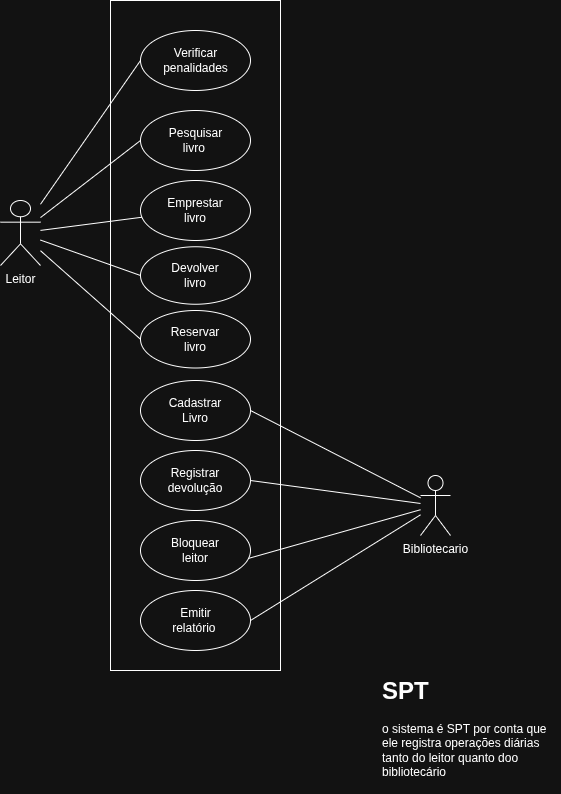

The diagram above was exported from draw.io. Its source (the exported page's mxGraphModel, read from the mxfile embedded in the PNG):
<mxGraphModel dx="693" dy="845" grid="1" gridSize="10" guides="1" tooltips="1" connect="1" arrows="1" fold="1" page="1" pageScale="1" pageWidth="827" pageHeight="1169" math="0" shadow="0">
  <root>
    <mxCell id="0" />
    <mxCell id="1" parent="0" />
    <mxCell id="X5L75PXRAbNEYv8ZGdZ3-27" parent="1" style="html=1;whiteSpace=wrap;" value="" vertex="1">
      <mxGeometry height="670" width="170" x="250" y="50" as="geometry" />
    </mxCell>
    <mxCell id="X5L75PXRAbNEYv8ZGdZ3-51" parent="1" style="ellipse;whiteSpace=wrap;html=1;" value="" vertex="1">
      <mxGeometry height="60" width="110" x="280" y="160" as="geometry" />
    </mxCell>
    <mxCell id="X5L75PXRAbNEYv8ZGdZ3-25" parent="1" style="ellipse;whiteSpace=wrap;html=1;" value="" vertex="1">
      <mxGeometry height="60" width="110" x="280" y="230" as="geometry" />
    </mxCell>
    <mxCell id="X5L75PXRAbNEYv8ZGdZ3-40" edge="1" parent="1" source="X5L75PXRAbNEYv8ZGdZ3-2" style="edgeStyle=none;curved=1;rounded=0;orthogonalLoop=1;jettySize=auto;html=1;fontSize=12;startSize=8;endSize=8;entryX=0;entryY=0.5;entryDx=0;entryDy=0;endArrow=none;endFill=0;" target="X5L75PXRAbNEYv8ZGdZ3-5" value="">
      <mxGeometry relative="1" as="geometry" />
    </mxCell>
    <mxCell id="X5L75PXRAbNEYv8ZGdZ3-41" edge="1" parent="1" source="X5L75PXRAbNEYv8ZGdZ3-2" style="edgeStyle=none;curved=1;rounded=0;orthogonalLoop=1;jettySize=auto;html=1;fontSize=12;startSize=8;endSize=8;startArrow=none;startFill=0;endArrow=none;endFill=0;" target="X5L75PXRAbNEYv8ZGdZ3-25">
      <mxGeometry relative="1" as="geometry" />
    </mxCell>
    <mxCell id="X5L75PXRAbNEYv8ZGdZ3-44" edge="1" parent="1" source="X5L75PXRAbNEYv8ZGdZ3-2" style="edgeStyle=none;curved=1;rounded=0;orthogonalLoop=1;jettySize=auto;html=1;entryX=0;entryY=0.5;entryDx=0;entryDy=0;fontSize=12;startSize=8;endSize=8;endArrow=none;endFill=0;" target="X5L75PXRAbNEYv8ZGdZ3-20">
      <mxGeometry relative="1" as="geometry" />
    </mxCell>
    <mxCell id="X5L75PXRAbNEYv8ZGdZ3-58" edge="1" parent="1" source="X5L75PXRAbNEYv8ZGdZ3-2" style="edgeStyle=none;curved=1;rounded=0;orthogonalLoop=1;jettySize=auto;html=1;entryX=0;entryY=0.5;entryDx=0;entryDy=0;fontSize=12;startSize=8;endSize=8;endArrow=none;endFill=0;" target="X5L75PXRAbNEYv8ZGdZ3-51">
      <mxGeometry relative="1" as="geometry" />
    </mxCell>
    <mxCell id="X5L75PXRAbNEYv8ZGdZ3-67" edge="1" parent="1" source="X5L75PXRAbNEYv8ZGdZ3-2" style="edgeStyle=none;curved=1;rounded=0;orthogonalLoop=1;jettySize=auto;html=1;entryX=0;entryY=0.5;entryDx=0;entryDy=0;fontSize=12;startSize=8;endSize=8;endArrow=none;endFill=0;" target="X5L75PXRAbNEYv8ZGdZ3-65">
      <mxGeometry relative="1" as="geometry" />
    </mxCell>
    <mxCell id="X5L75PXRAbNEYv8ZGdZ3-2" parent="1" style="shape=umlActor;verticalLabelPosition=bottom;verticalAlign=top;html=1;outlineConnect=0;" value="Leitor" vertex="1">
      <mxGeometry height="65" width="40" x="140" y="250" as="geometry" />
    </mxCell>
    <mxCell id="X5L75PXRAbNEYv8ZGdZ3-5" parent="1" style="ellipse;whiteSpace=wrap;html=1;" value="" vertex="1">
      <mxGeometry height="57.5" width="110" x="280" y="296.25" as="geometry" />
    </mxCell>
    <mxCell id="X5L75PXRAbNEYv8ZGdZ3-8" edge="1" parent="1" style="edgeStyle=none;curved=1;rounded=0;orthogonalLoop=1;jettySize=auto;html=1;exitX=0.5;exitY=0;exitDx=0;exitDy=0;fontSize=12;startSize=8;endSize=8;">
      <mxGeometry relative="1" as="geometry">
        <mxPoint x="235" y="590" as="sourcePoint" />
        <mxPoint x="235" y="590" as="targetPoint" />
      </mxGeometry>
    </mxCell>
    <mxCell id="X5L75PXRAbNEYv8ZGdZ3-11" parent="1" style="text;html=1;whiteSpace=wrap;strokeColor=none;fillColor=none;align=center;verticalAlign=middle;rounded=0;" value="Emprestar livro" vertex="1">
      <mxGeometry height="30" width="60" x="305" y="245" as="geometry" />
    </mxCell>
    <mxCell id="X5L75PXRAbNEYv8ZGdZ3-20" parent="1" style="ellipse;whiteSpace=wrap;html=1;" value="" vertex="1">
      <mxGeometry height="57.5" width="110" x="280" y="360" as="geometry" />
    </mxCell>
    <mxCell id="X5L75PXRAbNEYv8ZGdZ3-21" parent="1" style="text;html=1;whiteSpace=wrap;strokeColor=none;fillColor=none;align=center;verticalAlign=middle;rounded=0;" value="Devolver livro" vertex="1">
      <mxGeometry height="30" width="60" x="305" y="310" as="geometry" />
    </mxCell>
    <mxCell id="X5L75PXRAbNEYv8ZGdZ3-24" parent="1" style="text;html=1;whiteSpace=wrap;strokeColor=none;fillColor=none;align=center;verticalAlign=middle;rounded=0;" value="Pesquisar livro&amp;nbsp;" vertex="1">
      <mxGeometry height="30" width="75" x="297.5" y="175" as="geometry" />
    </mxCell>
    <mxCell id="X5L75PXRAbNEYv8ZGdZ3-49" edge="1" parent="1" source="X5L75PXRAbNEYv8ZGdZ3-46" style="edgeStyle=none;curved=1;rounded=0;orthogonalLoop=1;jettySize=auto;html=1;entryX=1;entryY=0.5;entryDx=0;entryDy=0;fontSize=12;startSize=8;endSize=8;endArrow=none;endFill=0;" target="X5L75PXRAbNEYv8ZGdZ3-47">
      <mxGeometry relative="1" as="geometry" />
    </mxCell>
    <mxCell id="X5L75PXRAbNEYv8ZGdZ3-55" edge="1" parent="1" source="X5L75PXRAbNEYv8ZGdZ3-46" style="edgeStyle=none;curved=1;rounded=0;orthogonalLoop=1;jettySize=auto;html=1;entryX=1;entryY=0.5;entryDx=0;entryDy=0;fontSize=12;startSize=8;endSize=8;endArrow=none;endFill=0;" target="X5L75PXRAbNEYv8ZGdZ3-52">
      <mxGeometry relative="1" as="geometry" />
    </mxCell>
    <mxCell id="X5L75PXRAbNEYv8ZGdZ3-59" edge="1" parent="1" source="X5L75PXRAbNEYv8ZGdZ3-46" style="edgeStyle=none;curved=1;rounded=0;orthogonalLoop=1;jettySize=auto;html=1;entryX=1;entryY=0.5;entryDx=0;entryDy=0;fontSize=12;startSize=8;endSize=8;endArrow=none;endFill=0;" target="X5L75PXRAbNEYv8ZGdZ3-54">
      <mxGeometry relative="1" as="geometry" />
    </mxCell>
    <mxCell id="X5L75PXRAbNEYv8ZGdZ3-46" parent="1" style="shape=umlActor;verticalLabelPosition=bottom;verticalAlign=top;html=1;" value="Bibliotecario" vertex="1">
      <mxGeometry height="60" width="30" x="560" y="525" as="geometry" />
    </mxCell>
    <mxCell id="X5L75PXRAbNEYv8ZGdZ3-47" parent="1" style="ellipse;whiteSpace=wrap;html=1;" value="" vertex="1">
      <mxGeometry height="60" width="110" x="280" y="430" as="geometry" />
    </mxCell>
    <mxCell id="X5L75PXRAbNEYv8ZGdZ3-48" parent="1" style="text;html=1;whiteSpace=wrap;strokeColor=none;fillColor=none;align=center;verticalAlign=middle;rounded=0;" value="Cadastrar Livro" vertex="1">
      <mxGeometry height="30" width="60" x="305" y="445" as="geometry" />
    </mxCell>
    <mxCell id="X5L75PXRAbNEYv8ZGdZ3-52" parent="1" style="ellipse;whiteSpace=wrap;html=1;" value="" vertex="1">
      <mxGeometry height="60" width="110" x="280" y="500" as="geometry" />
    </mxCell>
    <mxCell id="X5L75PXRAbNEYv8ZGdZ3-53" parent="1" style="ellipse;whiteSpace=wrap;html=1;" value="" vertex="1">
      <mxGeometry height="60" width="110" x="280" y="570" as="geometry" />
    </mxCell>
    <mxCell id="X5L75PXRAbNEYv8ZGdZ3-54" parent="1" style="ellipse;whiteSpace=wrap;html=1;" value="" vertex="1">
      <mxGeometry height="60" width="110" x="280" y="640" as="geometry" />
    </mxCell>
    <mxCell id="X5L75PXRAbNEYv8ZGdZ3-56" edge="1" parent="1" source="X5L75PXRAbNEYv8ZGdZ3-46" style="edgeStyle=none;curved=1;rounded=0;orthogonalLoop=1;jettySize=auto;html=1;entryX=0.985;entryY=0.63;entryDx=0;entryDy=0;entryPerimeter=0;fontSize=12;startSize=8;endSize=8;endArrow=none;endFill=0;" target="X5L75PXRAbNEYv8ZGdZ3-53">
      <mxGeometry relative="1" as="geometry" />
    </mxCell>
    <mxCell id="X5L75PXRAbNEYv8ZGdZ3-61" parent="1" style="text;html=1;whiteSpace=wrap;strokeColor=none;fillColor=none;align=center;verticalAlign=middle;rounded=0;" value="Reservar livro" vertex="1">
      <mxGeometry height="30" width="60" x="305" y="373.75" as="geometry" />
    </mxCell>
    <mxCell id="X5L75PXRAbNEYv8ZGdZ3-62" parent="1" style="text;html=1;whiteSpace=wrap;strokeColor=none;fillColor=none;align=center;verticalAlign=middle;rounded=0;" value="Registrar devolução" vertex="1">
      <mxGeometry height="30" width="60" x="305" y="515" as="geometry" />
    </mxCell>
    <mxCell id="X5L75PXRAbNEYv8ZGdZ3-63" parent="1" style="text;html=1;whiteSpace=wrap;strokeColor=none;fillColor=none;align=center;verticalAlign=middle;rounded=0;" value="Bloquear leitor" vertex="1">
      <mxGeometry height="30" width="60" x="305" y="585" as="geometry" />
    </mxCell>
    <mxCell id="X5L75PXRAbNEYv8ZGdZ3-64" parent="1" style="text;html=1;whiteSpace=wrap;strokeColor=none;fillColor=none;align=center;verticalAlign=middle;rounded=0;" value="Emitir relatório&amp;nbsp;" vertex="1">
      <mxGeometry height="30" width="75" x="297.5" y="655" as="geometry" />
    </mxCell>
    <mxCell id="X5L75PXRAbNEYv8ZGdZ3-65" parent="1" style="ellipse;whiteSpace=wrap;html=1;" value="" vertex="1">
      <mxGeometry height="60" width="110" x="280" y="80" as="geometry" />
    </mxCell>
    <mxCell id="X5L75PXRAbNEYv8ZGdZ3-66" parent="1" style="text;html=1;whiteSpace=wrap;strokeColor=none;fillColor=none;align=center;verticalAlign=middle;rounded=0;" value="Verificar penalidades" vertex="1">
      <mxGeometry height="30" width="75" x="297.5" y="95" as="geometry" />
    </mxCell>
    <mxCell id="X5L75PXRAbNEYv8ZGdZ3-68" parent="1" style="text;html=1;whiteSpace=wrap;overflow=hidden;rounded=0;" value="&lt;h1 style=&quot;margin-top: 0px;&quot;&gt;SPT&lt;/h1&gt;&lt;p&gt;o sistema é SPT por conta que ele registra operações diárias tanto do leitor quanto doo bibliotecário&lt;/p&gt;" vertex="1">
      <mxGeometry height="120" width="180" x="520" y="720" as="geometry" />
    </mxCell>
  </root>
</mxGraphModel>